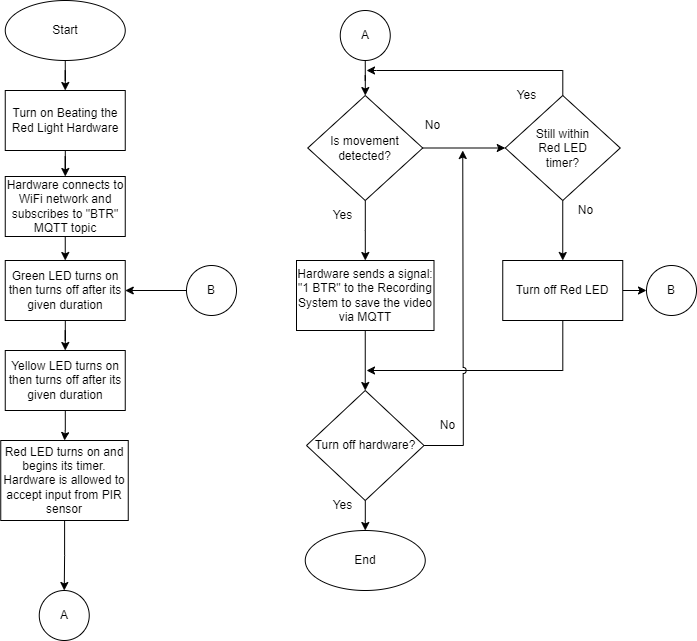

The diagram above was exported from draw.io. Its source (the exported page's mxGraphModel, read from the mxfile embedded in the PNG):
<mxGraphModel dx="1050" dy="579" grid="1" gridSize="10" guides="1" tooltips="1" connect="1" arrows="1" fold="1" page="1" pageScale="1" pageWidth="850" pageHeight="1100" math="0" shadow="0">
  <root>
    <mxCell id="0" />
    <mxCell id="1" parent="0" />
    <mxCell id="1P9gHZw41DvnJjrTFkDb-3" style="edgeStyle=orthogonalEdgeStyle;rounded=0;orthogonalLoop=1;jettySize=auto;html=1;entryX=0.5;entryY=0;entryDx=0;entryDy=0;" parent="1" source="6fa3rH_UvGOGUlaae7Xy-1" target="1P9gHZw41DvnJjrTFkDb-1" edge="1">
      <mxGeometry relative="1" as="geometry" />
    </mxCell>
    <mxCell id="6fa3rH_UvGOGUlaae7Xy-1" value="Start" style="ellipse;whiteSpace=wrap;html=1;" parent="1" vertex="1">
      <mxGeometry x="18.75" y="20" width="120" height="60" as="geometry" />
    </mxCell>
    <mxCell id="6fa3rH_UvGOGUlaae7Xy-30" style="edgeStyle=orthogonalEdgeStyle;rounded=0;orthogonalLoop=1;jettySize=auto;html=1;entryX=0.5;entryY=0;entryDx=0;entryDy=0;" parent="1" source="6fa3rH_UvGOGUlaae7Xy-4" target="6fa3rH_UvGOGUlaae7Xy-5" edge="1">
      <mxGeometry relative="1" as="geometry" />
    </mxCell>
    <mxCell id="6fa3rH_UvGOGUlaae7Xy-4" value="Green LED turns on then turns off after its given&lt;span style=&quot;white-space: pre;&quot;&gt; &lt;/span&gt;duration" style="rounded=0;whiteSpace=wrap;html=1;" parent="1" vertex="1">
      <mxGeometry x="18.75" y="280" width="120" height="60" as="geometry" />
    </mxCell>
    <mxCell id="6fa3rH_UvGOGUlaae7Xy-33" style="edgeStyle=orthogonalEdgeStyle;rounded=0;orthogonalLoop=1;jettySize=auto;html=1;entryX=0.5;entryY=0;entryDx=0;entryDy=0;" parent="1" source="6fa3rH_UvGOGUlaae7Xy-5" target="6fa3rH_UvGOGUlaae7Xy-6" edge="1">
      <mxGeometry relative="1" as="geometry" />
    </mxCell>
    <mxCell id="6fa3rH_UvGOGUlaae7Xy-5" value="Yellow LED turns on then turns off after its given duration" style="rounded=0;whiteSpace=wrap;html=1;" parent="1" vertex="1">
      <mxGeometry x="18.75" y="370" width="120" height="60" as="geometry" />
    </mxCell>
    <mxCell id="yTmjmnK4851kwpCjc-eX-33" value="" style="edgeStyle=orthogonalEdgeStyle;rounded=0;orthogonalLoop=1;jettySize=auto;html=1;" edge="1" parent="1" source="6fa3rH_UvGOGUlaae7Xy-6" target="yTmjmnK4851kwpCjc-eX-32">
      <mxGeometry relative="1" as="geometry" />
    </mxCell>
    <mxCell id="6fa3rH_UvGOGUlaae7Xy-6" value="Red LED turns on and begins its timer. Hardware is allowed to accept input from PIR sensor" style="rounded=0;whiteSpace=wrap;html=1;" parent="1" vertex="1">
      <mxGeometry x="14.25" y="460" width="127.5" height="80" as="geometry" />
    </mxCell>
    <mxCell id="1P9gHZw41DvnJjrTFkDb-4" style="edgeStyle=orthogonalEdgeStyle;rounded=0;orthogonalLoop=1;jettySize=auto;html=1;" parent="1" source="1P9gHZw41DvnJjrTFkDb-1" target="1P9gHZw41DvnJjrTFkDb-2" edge="1">
      <mxGeometry relative="1" as="geometry" />
    </mxCell>
    <mxCell id="1P9gHZw41DvnJjrTFkDb-1" value="Turn on Beating the Red Light Hardware" style="whiteSpace=wrap;html=1;" parent="1" vertex="1">
      <mxGeometry x="18.75" y="110" width="120" height="60" as="geometry" />
    </mxCell>
    <mxCell id="1P9gHZw41DvnJjrTFkDb-5" style="edgeStyle=orthogonalEdgeStyle;rounded=0;orthogonalLoop=1;jettySize=auto;html=1;exitX=0.5;exitY=1;exitDx=0;exitDy=0;entryX=0.5;entryY=0;entryDx=0;entryDy=0;" parent="1" source="1P9gHZw41DvnJjrTFkDb-2" target="6fa3rH_UvGOGUlaae7Xy-4" edge="1">
      <mxGeometry relative="1" as="geometry" />
    </mxCell>
    <mxCell id="1P9gHZw41DvnJjrTFkDb-2" value="Hardware connects to WiFi network and subscribes to &quot;BTR&quot; MQTT topic" style="whiteSpace=wrap;html=1;" parent="1" vertex="1">
      <mxGeometry x="18.75" y="196" width="120" height="60" as="geometry" />
    </mxCell>
    <mxCell id="yTmjmnK4851kwpCjc-eX-4" value="" style="edgeStyle=orthogonalEdgeStyle;rounded=0;orthogonalLoop=1;jettySize=auto;html=1;" edge="1" parent="1" source="yTmjmnK4851kwpCjc-eX-3" target="6fa3rH_UvGOGUlaae7Xy-4">
      <mxGeometry relative="1" as="geometry" />
    </mxCell>
    <mxCell id="yTmjmnK4851kwpCjc-eX-3" value="B" style="ellipse;whiteSpace=wrap;html=1;aspect=fixed;" vertex="1" parent="1">
      <mxGeometry x="200" y="285" width="50" height="50" as="geometry" />
    </mxCell>
    <mxCell id="yTmjmnK4851kwpCjc-eX-5" value="" style="edgeStyle=orthogonalEdgeStyle;rounded=0;orthogonalLoop=1;jettySize=auto;html=1;" edge="1" parent="1" source="yTmjmnK4851kwpCjc-eX-7" target="yTmjmnK4851kwpCjc-eX-9">
      <mxGeometry relative="1" as="geometry" />
    </mxCell>
    <mxCell id="yTmjmnK4851kwpCjc-eX-6" value="" style="edgeStyle=orthogonalEdgeStyle;rounded=0;orthogonalLoop=1;jettySize=auto;html=1;" edge="1" parent="1" source="yTmjmnK4851kwpCjc-eX-7" target="yTmjmnK4851kwpCjc-eX-13">
      <mxGeometry relative="1" as="geometry" />
    </mxCell>
    <mxCell id="yTmjmnK4851kwpCjc-eX-7" value="Is movement detected?" style="rhombus;whiteSpace=wrap;html=1;rounded=0;" vertex="1" parent="1">
      <mxGeometry x="321.25" y="115" width="115" height="105" as="geometry" />
    </mxCell>
    <mxCell id="yTmjmnK4851kwpCjc-eX-8" value="" style="edgeStyle=orthogonalEdgeStyle;rounded=0;orthogonalLoop=1;jettySize=auto;html=1;" edge="1" parent="1" source="yTmjmnK4851kwpCjc-eX-9" target="yTmjmnK4851kwpCjc-eX-21">
      <mxGeometry relative="1" as="geometry" />
    </mxCell>
    <mxCell id="yTmjmnK4851kwpCjc-eX-9" value="Hardware sends a signal: &quot;1 BTR&quot; to the Recording System to save the video via MQTT" style="whiteSpace=wrap;html=1;rounded=0;" vertex="1" parent="1">
      <mxGeometry x="310" y="280" width="137.5" height="70" as="geometry" />
    </mxCell>
    <mxCell id="yTmjmnK4851kwpCjc-eX-10" value="Yes" style="text;html=1;align=center;verticalAlign=middle;resizable=0;points=[];autosize=1;strokeColor=none;fillColor=none;" vertex="1" parent="1">
      <mxGeometry x="336.25" y="220" width="40" height="30" as="geometry" />
    </mxCell>
    <mxCell id="yTmjmnK4851kwpCjc-eX-12" value="" style="edgeStyle=orthogonalEdgeStyle;rounded=0;orthogonalLoop=1;jettySize=auto;html=1;" edge="1" parent="1" source="yTmjmnK4851kwpCjc-eX-13" target="yTmjmnK4851kwpCjc-eX-17">
      <mxGeometry relative="1" as="geometry" />
    </mxCell>
    <mxCell id="yTmjmnK4851kwpCjc-eX-38" style="edgeStyle=orthogonalEdgeStyle;rounded=0;orthogonalLoop=1;jettySize=auto;html=1;" edge="1" parent="1" source="yTmjmnK4851kwpCjc-eX-13">
      <mxGeometry relative="1" as="geometry">
        <mxPoint x="380" y="90" as="targetPoint" />
        <Array as="points">
          <mxPoint x="576" y="90" />
          <mxPoint x="390" y="90" />
        </Array>
      </mxGeometry>
    </mxCell>
    <mxCell id="yTmjmnK4851kwpCjc-eX-13" value="Still within &lt;br&gt;Red LED &lt;br&gt;timer?" style="rhombus;whiteSpace=wrap;html=1;rounded=0;" vertex="1" parent="1">
      <mxGeometry x="518.75" y="115" width="115" height="105" as="geometry" />
    </mxCell>
    <mxCell id="yTmjmnK4851kwpCjc-eX-14" value="No" style="text;html=1;align=center;verticalAlign=middle;resizable=0;points=[];autosize=1;strokeColor=none;fillColor=none;" vertex="1" parent="1">
      <mxGeometry x="426.25" y="130" width="40" height="30" as="geometry" />
    </mxCell>
    <mxCell id="yTmjmnK4851kwpCjc-eX-15" value="Yes" style="text;html=1;align=center;verticalAlign=middle;resizable=0;points=[];autosize=1;strokeColor=none;fillColor=none;" vertex="1" parent="1">
      <mxGeometry x="520" y="100" width="40" height="30" as="geometry" />
    </mxCell>
    <mxCell id="yTmjmnK4851kwpCjc-eX-27" value="" style="edgeStyle=orthogonalEdgeStyle;rounded=0;orthogonalLoop=1;jettySize=auto;html=1;" edge="1" parent="1" source="yTmjmnK4851kwpCjc-eX-17" target="yTmjmnK4851kwpCjc-eX-26">
      <mxGeometry relative="1" as="geometry" />
    </mxCell>
    <mxCell id="yTmjmnK4851kwpCjc-eX-39" style="edgeStyle=orthogonalEdgeStyle;rounded=0;orthogonalLoop=1;jettySize=auto;html=1;" edge="1" parent="1" source="yTmjmnK4851kwpCjc-eX-17">
      <mxGeometry relative="1" as="geometry">
        <mxPoint x="380" y="390" as="targetPoint" />
        <Array as="points">
          <mxPoint x="576" y="390" />
        </Array>
      </mxGeometry>
    </mxCell>
    <mxCell id="yTmjmnK4851kwpCjc-eX-17" value="Turn off Red LED" style="rounded=0;whiteSpace=wrap;html=1;" vertex="1" parent="1">
      <mxGeometry x="516.25" y="280" width="120" height="60" as="geometry" />
    </mxCell>
    <mxCell id="yTmjmnK4851kwpCjc-eX-18" value="No" style="text;html=1;align=center;verticalAlign=middle;resizable=0;points=[];autosize=1;strokeColor=none;fillColor=none;" vertex="1" parent="1">
      <mxGeometry x="578.75" y="215" width="40" height="30" as="geometry" />
    </mxCell>
    <mxCell id="yTmjmnK4851kwpCjc-eX-19" style="edgeStyle=orthogonalEdgeStyle;rounded=0;orthogonalLoop=1;jettySize=auto;html=1;jumpStyle=arc;" edge="1" parent="1" source="yTmjmnK4851kwpCjc-eX-21">
      <mxGeometry relative="1" as="geometry">
        <mxPoint x="476.25" y="170" as="targetPoint" />
      </mxGeometry>
    </mxCell>
    <mxCell id="yTmjmnK4851kwpCjc-eX-20" style="edgeStyle=orthogonalEdgeStyle;rounded=0;orthogonalLoop=1;jettySize=auto;html=1;" edge="1" parent="1" source="yTmjmnK4851kwpCjc-eX-21">
      <mxGeometry relative="1" as="geometry">
        <mxPoint x="378.75" y="550" as="targetPoint" />
      </mxGeometry>
    </mxCell>
    <mxCell id="yTmjmnK4851kwpCjc-eX-21" value="Turn off hardware?" style="rhombus;whiteSpace=wrap;html=1;rounded=0;" vertex="1" parent="1">
      <mxGeometry x="320" y="410" width="117.5" height="110" as="geometry" />
    </mxCell>
    <mxCell id="yTmjmnK4851kwpCjc-eX-22" value="No" style="text;html=1;align=center;verticalAlign=middle;resizable=0;points=[];autosize=1;strokeColor=none;fillColor=none;" vertex="1" parent="1">
      <mxGeometry x="441.25" y="430" width="40" height="30" as="geometry" />
    </mxCell>
    <mxCell id="yTmjmnK4851kwpCjc-eX-23" value="End" style="ellipse;whiteSpace=wrap;html=1;" vertex="1" parent="1">
      <mxGeometry x="318.75" y="550" width="120" height="60" as="geometry" />
    </mxCell>
    <mxCell id="yTmjmnK4851kwpCjc-eX-24" value="Yes" style="text;html=1;align=center;verticalAlign=middle;resizable=0;points=[];autosize=1;strokeColor=none;fillColor=none;" vertex="1" parent="1">
      <mxGeometry x="336.25" y="510" width="40" height="30" as="geometry" />
    </mxCell>
    <mxCell id="yTmjmnK4851kwpCjc-eX-26" value="B" style="ellipse;whiteSpace=wrap;html=1;aspect=fixed;" vertex="1" parent="1">
      <mxGeometry x="660" y="285" width="50" height="50" as="geometry" />
    </mxCell>
    <mxCell id="yTmjmnK4851kwpCjc-eX-32" value="A" style="ellipse;whiteSpace=wrap;html=1;aspect=fixed;" vertex="1" parent="1">
      <mxGeometry x="52.75" y="610" width="50" height="50" as="geometry" />
    </mxCell>
    <mxCell id="yTmjmnK4851kwpCjc-eX-37" value="" style="edgeStyle=orthogonalEdgeStyle;rounded=0;orthogonalLoop=1;jettySize=auto;html=1;" edge="1" parent="1" source="yTmjmnK4851kwpCjc-eX-36" target="yTmjmnK4851kwpCjc-eX-7">
      <mxGeometry relative="1" as="geometry" />
    </mxCell>
    <mxCell id="yTmjmnK4851kwpCjc-eX-36" value="A" style="ellipse;whiteSpace=wrap;html=1;aspect=fixed;" vertex="1" parent="1">
      <mxGeometry x="353.75" y="30" width="50" height="50" as="geometry" />
    </mxCell>
  </root>
</mxGraphModel>